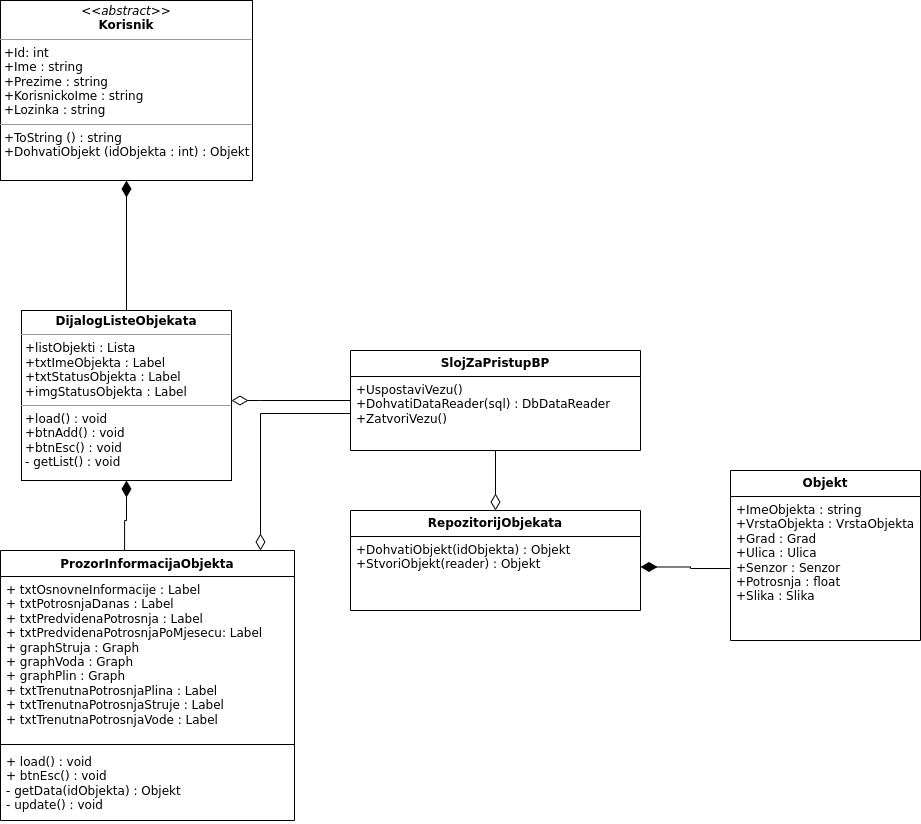

The diagram above was exported from draw.io. Its source (the exported page's mxGraphModel, read from the mxfile embedded in the PNG):
<mxGraphModel dx="1434" dy="775" grid="1" gridSize="10" guides="1" tooltips="1" connect="1" arrows="1" fold="1" page="1" pageScale="1" pageWidth="827" pageHeight="1169" math="0" shadow="0">
  <root>
    <mxCell id="0" />
    <mxCell id="1" parent="0" />
    <mxCell id="mg6fMSHYvaNDWTcFflkj-1" value="&lt;p style=&quot;margin:0px;margin-top:4px;text-align:center;&quot;&gt;&lt;i&gt;&amp;lt;&amp;lt;abstract&amp;gt;&amp;gt;&lt;/i&gt;&lt;br&gt;&lt;b&gt;Korisnik&lt;/b&gt;&lt;/p&gt;&lt;hr size=&quot;1&quot;&gt;&lt;p style=&quot;margin:0px;margin-left:4px;&quot;&gt;+Id: int&lt;br&gt;+Ime : string&lt;/p&gt;&lt;p style=&quot;margin:0px;margin-left:4px;&quot;&gt;+Prezime : string&lt;/p&gt;&lt;p style=&quot;margin:0px;margin-left:4px;&quot;&gt;+KorisnickoIme : string&lt;/p&gt;&lt;p style=&quot;margin:0px;margin-left:4px;&quot;&gt;+Lozinka : string&lt;/p&gt;&lt;hr size=&quot;1&quot;&gt;&lt;p style=&quot;margin:0px;margin-left:4px;&quot;&gt;+ToString () : string&lt;/p&gt;&lt;p style=&quot;margin:0px;margin-left:4px;&quot;&gt;+DohvatiObjekt (idObjekta : int) : Objekt&lt;/p&gt;" style="verticalAlign=top;align=left;overflow=fill;fontSize=12;fontFamily=Helvetica;html=1;whiteSpace=wrap;" vertex="1" parent="1">
      <mxGeometry x="300" y="60" width="252" height="180" as="geometry" />
    </mxCell>
    <mxCell id="mg6fMSHYvaNDWTcFflkj-28" style="edgeStyle=orthogonalEdgeStyle;rounded=0;orthogonalLoop=1;jettySize=auto;html=1;entryX=0.422;entryY=0.006;entryDx=0;entryDy=0;entryPerimeter=0;endArrow=none;endFill=0;endSize=14;startArrow=diamondThin;startFill=1;startSize=14;" edge="1" parent="1" source="mg6fMSHYvaNDWTcFflkj-6" target="mg6fMSHYvaNDWTcFflkj-24">
      <mxGeometry relative="1" as="geometry" />
    </mxCell>
    <mxCell id="mg6fMSHYvaNDWTcFflkj-31" style="edgeStyle=orthogonalEdgeStyle;rounded=0;orthogonalLoop=1;jettySize=auto;html=1;endArrow=diamondThin;endFill=1;endSize=14;" edge="1" parent="1" source="mg6fMSHYvaNDWTcFflkj-6" target="mg6fMSHYvaNDWTcFflkj-1">
      <mxGeometry relative="1" as="geometry" />
    </mxCell>
    <mxCell id="mg6fMSHYvaNDWTcFflkj-6" value="&lt;p style=&quot;margin:0px;margin-top:4px;text-align:center;&quot;&gt;&lt;b&gt;DijalogListeObjekata&lt;/b&gt;&lt;/p&gt;&lt;hr size=&quot;1&quot;&gt;&lt;p style=&quot;margin:0px;margin-left:4px;&quot;&gt;+listObjekti : Lista&lt;br&gt;&lt;/p&gt;&lt;p style=&quot;margin:0px;margin-left:4px;&quot;&gt;+txtImeObjekta : Label&lt;/p&gt;&lt;p style=&quot;margin:0px;margin-left:4px;&quot;&gt;+txtStatusObjekta : Label&lt;/p&gt;&lt;p style=&quot;margin:0px;margin-left:4px;&quot;&gt;+imgStatusObjekta : Label&lt;/p&gt;&lt;hr size=&quot;1&quot;&gt;&lt;p style=&quot;margin:0px;margin-left:4px;&quot;&gt;+load() : void&lt;/p&gt;&lt;p style=&quot;margin:0px;margin-left:4px;&quot;&gt;+btnAdd() : void&lt;/p&gt;&lt;p style=&quot;margin:0px;margin-left:4px;&quot;&gt;+btnEsc() : void&lt;/p&gt;&lt;p style=&quot;margin:0px;margin-left:4px;&quot;&gt;- getList() : void&lt;/p&gt;" style="verticalAlign=top;align=left;overflow=fill;fontSize=12;fontFamily=Helvetica;html=1;whiteSpace=wrap;" vertex="1" parent="1">
      <mxGeometry x="321" y="370" width="210" height="170" as="geometry" />
    </mxCell>
    <mxCell id="mg6fMSHYvaNDWTcFflkj-9" value="&lt;b&gt;RepozitorijObjekata&lt;/b&gt;" style="swimlane;fontStyle=0;childLayout=stackLayout;horizontal=1;startSize=26;fillColor=none;horizontalStack=0;resizeParent=1;resizeParentMax=0;resizeLast=0;collapsible=1;marginBottom=0;whiteSpace=wrap;html=1;" vertex="1" parent="1">
      <mxGeometry x="650" y="570" width="290" height="100" as="geometry" />
    </mxCell>
    <mxCell id="mg6fMSHYvaNDWTcFflkj-10" value="+DohvatiObjekt(idObjekta) : Objekt&lt;br&gt;+StvoriObjekt(reader) : Objekt" style="text;strokeColor=none;fillColor=none;align=left;verticalAlign=top;spacingLeft=4;spacingRight=4;overflow=hidden;rotatable=0;points=[[0,0.5],[1,0.5]];portConstraint=eastwest;whiteSpace=wrap;html=1;" vertex="1" parent="mg6fMSHYvaNDWTcFflkj-9">
      <mxGeometry y="26" width="290" height="74" as="geometry" />
    </mxCell>
    <mxCell id="mg6fMSHYvaNDWTcFflkj-15" value="" style="edgeStyle=orthogonalEdgeStyle;rounded=0;orthogonalLoop=1;jettySize=auto;html=1;endArrow=diamondThin;endFill=0;endSize=14;" edge="1" parent="1" source="mg6fMSHYvaNDWTcFflkj-11" target="mg6fMSHYvaNDWTcFflkj-6">
      <mxGeometry relative="1" as="geometry">
        <Array as="points">
          <mxPoint x="560" y="460" />
          <mxPoint x="560" y="460" />
        </Array>
      </mxGeometry>
    </mxCell>
    <mxCell id="mg6fMSHYvaNDWTcFflkj-11" value="&lt;b&gt;SlojZaPristupBP&lt;/b&gt;" style="swimlane;fontStyle=0;childLayout=stackLayout;horizontal=1;startSize=26;fillColor=none;horizontalStack=0;resizeParent=1;resizeParentMax=0;resizeLast=0;collapsible=1;marginBottom=0;whiteSpace=wrap;html=1;" vertex="1" parent="1">
      <mxGeometry x="650" y="410" width="290" height="100" as="geometry" />
    </mxCell>
    <mxCell id="mg6fMSHYvaNDWTcFflkj-12" value="+UspostaviVezu()&lt;br&gt;+DohvatiDataReader(sql) : DbDataReader&lt;br&gt;+ZatvoriVezu()" style="text;strokeColor=none;fillColor=none;align=left;verticalAlign=top;spacingLeft=4;spacingRight=4;overflow=hidden;rotatable=0;points=[[0,0.5],[1,0.5]];portConstraint=eastwest;whiteSpace=wrap;html=1;" vertex="1" parent="mg6fMSHYvaNDWTcFflkj-11">
      <mxGeometry y="26" width="290" height="74" as="geometry" />
    </mxCell>
    <mxCell id="mg6fMSHYvaNDWTcFflkj-13" style="edgeStyle=orthogonalEdgeStyle;rounded=0;orthogonalLoop=1;jettySize=auto;html=1;endArrow=diamondThin;endFill=0;endSize=14;" edge="1" parent="1" source="mg6fMSHYvaNDWTcFflkj-12" target="mg6fMSHYvaNDWTcFflkj-9">
      <mxGeometry relative="1" as="geometry">
        <Array as="points">
          <mxPoint x="795" y="510" />
          <mxPoint x="795" y="510" />
        </Array>
      </mxGeometry>
    </mxCell>
    <mxCell id="mg6fMSHYvaNDWTcFflkj-17" value="&lt;b&gt;Objekt&lt;/b&gt;" style="swimlane;fontStyle=0;childLayout=stackLayout;horizontal=1;startSize=26;fillColor=none;horizontalStack=0;resizeParent=1;resizeParentMax=0;resizeLast=0;collapsible=1;marginBottom=0;whiteSpace=wrap;html=1;" vertex="1" parent="1">
      <mxGeometry x="1030" y="530" width="190" height="170" as="geometry" />
    </mxCell>
    <mxCell id="mg6fMSHYvaNDWTcFflkj-18" value="+ImeObjekta : string +VrstaObjekta : VrstaObjekta&lt;br&gt;+Grad : Grad&lt;br&gt;+Ulica : Ulica&lt;br&gt;+Senzor : Senzor&lt;br&gt;+Potrosnja : float&lt;br&gt;+Slika : Slika" style="text;strokeColor=none;fillColor=none;align=left;verticalAlign=top;spacingLeft=4;spacingRight=4;overflow=hidden;rotatable=0;points=[[0,0.5],[1,0.5]];portConstraint=eastwest;whiteSpace=wrap;html=1;" vertex="1" parent="mg6fMSHYvaNDWTcFflkj-17">
      <mxGeometry y="26" width="190" height="144" as="geometry" />
    </mxCell>
    <mxCell id="mg6fMSHYvaNDWTcFflkj-23" style="edgeStyle=orthogonalEdgeStyle;rounded=0;orthogonalLoop=1;jettySize=auto;html=1;entryX=1;entryY=0.412;entryDx=0;entryDy=0;entryPerimeter=0;endArrow=diamondThin;endFill=1;endSize=14;" edge="1" parent="1" source="mg6fMSHYvaNDWTcFflkj-18" target="mg6fMSHYvaNDWTcFflkj-10">
      <mxGeometry relative="1" as="geometry" />
    </mxCell>
    <mxCell id="mg6fMSHYvaNDWTcFflkj-24" value="ProzorInformacijaObjekta" style="swimlane;fontStyle=1;align=center;verticalAlign=top;childLayout=stackLayout;horizontal=1;startSize=26;horizontalStack=0;resizeParent=1;resizeParentMax=0;resizeLast=0;collapsible=1;marginBottom=0;whiteSpace=wrap;html=1;" vertex="1" parent="1">
      <mxGeometry x="300" y="610" width="294" height="270" as="geometry" />
    </mxCell>
    <mxCell id="mg6fMSHYvaNDWTcFflkj-25" value="+ txtOsnovneInformacije : Label&lt;br&gt;+ txtPotrosnjaDanas : Label&lt;br&gt;+ txtPredvidenaPotrosnja : Label&lt;br&gt;+ txtPredvidenaPotrosnjaPoMjesecu: Label&lt;br&gt;+ graphStruja : Graph&lt;br&gt;+ graphVoda : Graph&lt;br&gt;+ graphPlin : Graph&lt;br&gt;+ txtTrenutnaPotrosnjaPlina : Label&lt;br&gt;+ txtTrenutnaPotrosnjaStruje : Label&lt;br&gt;+ txtTrenutnaPotrosnjaVode : Label" style="text;strokeColor=none;fillColor=none;align=left;verticalAlign=top;spacingLeft=4;spacingRight=4;overflow=hidden;rotatable=0;points=[[0,0.5],[1,0.5]];portConstraint=eastwest;whiteSpace=wrap;html=1;" vertex="1" parent="mg6fMSHYvaNDWTcFflkj-24">
      <mxGeometry y="26" width="294" height="164" as="geometry" />
    </mxCell>
    <mxCell id="mg6fMSHYvaNDWTcFflkj-26" value="" style="line;strokeWidth=1;fillColor=none;align=left;verticalAlign=middle;spacingTop=-1;spacingLeft=3;spacingRight=3;rotatable=0;labelPosition=right;points=[];portConstraint=eastwest;strokeColor=inherit;" vertex="1" parent="mg6fMSHYvaNDWTcFflkj-24">
      <mxGeometry y="190" width="294" height="8" as="geometry" />
    </mxCell>
    <mxCell id="mg6fMSHYvaNDWTcFflkj-27" value="+ load() : void&lt;br&gt;+ btnEsc() : void&lt;br&gt;- getData(idObjekta) : Objekt&lt;br&gt;- update() : void" style="text;strokeColor=none;fillColor=none;align=left;verticalAlign=top;spacingLeft=4;spacingRight=4;overflow=hidden;rotatable=0;points=[[0,0.5],[1,0.5]];portConstraint=eastwest;whiteSpace=wrap;html=1;" vertex="1" parent="mg6fMSHYvaNDWTcFflkj-24">
      <mxGeometry y="198" width="294" height="72" as="geometry" />
    </mxCell>
    <mxCell id="mg6fMSHYvaNDWTcFflkj-30" style="edgeStyle=orthogonalEdgeStyle;rounded=0;orthogonalLoop=1;jettySize=auto;html=1;endArrow=diamondThin;endFill=0;endSize=14;" edge="1" parent="1" source="mg6fMSHYvaNDWTcFflkj-12" target="mg6fMSHYvaNDWTcFflkj-24">
      <mxGeometry relative="1" as="geometry">
        <Array as="points">
          <mxPoint x="560" y="473" />
        </Array>
      </mxGeometry>
    </mxCell>
  </root>
</mxGraphModel>